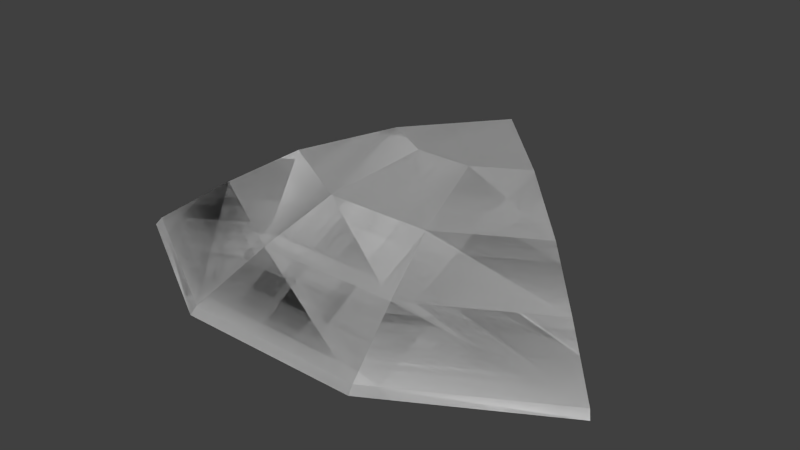 # Source: quadcap.blend  (saved by Blender 2.67.0; exported with 4.5.12 LTS)
import bpy
from mathutils import Matrix  # noqa: F401  (used for matrix-valued properties, if any)

bpy.ops.wm.read_factory_settings(use_empty=True)
scene = bpy.context.scene
scene.name = 'Scene'

# ---- collections
col_collection_1 = bpy.data.collections.new('Collection 1'); scene.collection.children.link(col_collection_1)

# ---- materials (node trees are filled in below, after node groups)
mat_material_001 = bpy.data.materials.new('Material.001')
mat_material_001.alpha_threshold = 0.0
mat_material_001.use_transparent_shadow = False
mat_material_001.diffuse_color = (0.64, 0.64, 0.64, 1.0)
mat_material_001.specular_color = (0.5, 0.5, 0.5)
mat_material_001.roughness = 0.5
mat_material_001.line_color = (0.0, 0.0, 0.0, 1.0)
mat_material_002 = bpy.data.materials.new('Material.002')
mat_material_002.alpha_threshold = 0.0
mat_material_002.use_transparent_shadow = False
mat_material_002.diffuse_color = (0.64, 0.64, 0.64, 1.0)
mat_material_002.specular_color = (0.5, 0.5, 0.5)
mat_material_002.roughness = 0.5
mat_material_002.line_color = (0.0, 0.0, 0.0, 1.0)

# ---- material node trees

# ---- world
world_world = bpy.data.worlds.new('World'); scene.world = world_world
world_world.color = (0.05088, 0.05088, 0.05088)
world_world.use_sun_shadow = False
world_world.sun_shadow_jitter_overblur = 0.0
world_world.cycles.sampling_method = 'MANUAL'
world_world.cycles.sample_map_resolution = 256

# ---- meshes
me_x_001 = bpy.data.meshes.new('X.001')
me_x_001.from_pydata([(-0.5742, 0.04753, -0.02473), (-1.245e-07, 0.625, 0.203), (-0.4543, 0.1706, 0.05955), (-0.3406, 0.2843, 0.1309), (-0.184, 0.4409, 0.1775), (-0.2101, -0.1627, -0.02473), (-0.1662, 0.004254, 0.05955), (-0.1246, 0.1596, 0.1309), (-0.06729, 0.3735, 0.1775), (0.2103, -0.1627, -0.02473), (0.1664, 0.004254, 0.05955), (0.1248, 0.1596, 0.1309), (0.0675, 0.3735, 0.1775), (0.5745, 0.04753, -0.02473), (0.4545, 0.1706, 0.05955), (0.3408, 0.2843, 0.1309), (0.1842, 0.4409, 0.1775), (0.0001076, 0.625, 0.1877), (0.1841, 0.4409, 0.1929), (0.3407, 0.2843, 0.1463), (0.4544, 0.1706, 0.07493), (0.5657, 0.05931, -0.009347), (0.0674, 0.3735, 0.1929), (0.1247, 0.1596, 0.1463), (0.1663, 0.004253, 0.07493), (0.2071, -0.1477, -0.009347), (-0.0674, 0.3735, 0.1929), (-0.1247, 0.1596, 0.1463), (-0.1663, 0.004254, 0.07493), (-0.2071, -0.1477, -0.009347), (-0.1841, 0.4409, 0.1929), (-0.3407, 0.2843, 0.1463), (-0.4544, 0.1706, 0.07493), (-0.5657, 0.05931, -0.009347), (-0.07932, -0.05463, 0.00931), (-0.06274, 0.008451, 0.04115), (0.07954, -0.05463, 0.00931), (0.06295, 0.008451, 0.04115), (-0.05302, -0.02168, -0.0009421), (-0.04193, 0.02052, -0.0009421), (0.05323, -0.02168, -0.0009421), (0.04214, 0.02052, -0.0009421)], [], [(30, 4, 3, 31), (21, 13, 14, 20), (33, 0, 5, 29), (20, 14, 15, 19), (1, 17, 4, 30), (29, 5, 9, 25), (19, 15, 16, 18), (25, 9, 13, 21), (32, 2, 0, 33), (18, 16, 17, 1), (31, 3, 2, 32), (19, 18, 22, 23), (21, 20, 24, 25), (20, 19, 23, 24), (23, 22, 26, 27), (25, 24, 28, 29), (24, 23, 27, 28), (27, 26, 30, 31), (29, 28, 32, 33), (28, 27, 31, 32), (8, 4, 17), (12, 8, 17), (16, 12, 17), (6, 2, 3, 7), (5, 0, 2, 6), (7, 3, 4, 8), (10, 6, 7, 11), (6, 35, 34, 5), (18, 1, 22), (22, 1, 26), (26, 1, 30), (11, 7, 8, 12), (14, 10, 11, 15), (13, 9, 10, 14), (15, 11, 12, 16), (34, 35, 39, 38), (10, 37, 35, 6), (5, 34, 36, 9), (9, 36, 37, 10), (40, 38, 39, 41), (37, 36, 40, 41), (35, 37, 41, 39), (36, 34, 38, 40)])
_uv = me_x_001.uv_layers.new(name='X_001-mesh-map-0')
_uv.uv.foreach_set('vector', [0.6872, 0.7057, 0.6873, 0.7057, 0.6336, 0.6521, 0.6336, 0.6521, 0.9441, 0.575, 0.9471, 0.5709, 0.906, 0.6131, 0.906, 0.6131, 0.5347, 0.1216, 0.5314, 0.1164, 0.6702, 0.02454, 0.6714, 0.03108, 0.906, 0.6131, 0.906, 0.6131, 0.8671, 0.6521, 0.867, 0.6521, 0.7503, 0.7688, 0.7504, 0.7688, 0.6873, 0.7057, 0.6872, 0.7057, 0.6714, 0.03108, 0.6702, 0.02454, 0.8305, 0.02454, 0.8292, 0.03108, 0.867, 0.6521, 0.8671, 0.6521, 0.8134, 0.7057, 0.8134, 0.7057, 0.8292, 0.03108, 0.8305, 0.02454, 0.9693, 0.1164, 0.9659, 0.1216, 0.5946, 0.6131, 0.5947, 0.6131, 0.5536, 0.5709, 0.5565, 0.575, 0.8134, 0.7057, 0.8134, 0.7057, 0.7504, 0.7688, 0.7503, 0.7688, 0.6336, 0.6521, 0.6336, 0.6521, 0.5947, 0.6131, 0.5946, 0.6131, 0.867, 0.6521, 0.8134, 0.7057, 0.7734, 0.6826, 0.793, 0.6093, 0.9441, 0.575, 0.906, 0.6131, 0.8073, 0.5561, 0.8213, 0.504, 0.906, 0.6131, 0.867, 0.6521, 0.793, 0.6093, 0.8073, 0.5561, 0.793, 0.6093, 0.7734, 0.6826, 0.7272, 0.6826, 0.7076, 0.6093, 0.8213, 0.504, 0.8073, 0.5561, 0.6933, 0.5561, 0.6794, 0.504, 0.8073, 0.5561, 0.793, 0.6093, 0.7076, 0.6093, 0.6933, 0.5561, 0.7076, 0.6093, 0.7272, 0.6826, 0.6872, 0.7057, 0.6336, 0.6521, 0.6794, 0.504, 0.6933, 0.5561, 0.5946, 0.6131, 0.5565, 0.575, 0.6933, 0.5561, 0.7076, 0.6093, 0.6336, 0.6521, 0.5946, 0.6131, 0.7273, 0.6826, 0.6873, 0.7057, 0.7504, 0.7688, 0.7734, 0.6826, 0.7273, 0.6826, 0.7504, 0.7688, 0.8134, 0.7057, 0.7734, 0.6826, 0.7504, 0.7688, 0.6934, 0.5561, 0.5947, 0.6131, 0.6336, 0.6521, 0.7076, 0.6093, 0.6783, 0.4989, 0.5536, 0.5709, 0.5947, 0.6131, 0.6934, 0.5561, 0.7076, 0.6093, 0.6336, 0.6521, 0.6873, 0.7057, 0.7273, 0.6826, 0.8073, 0.5561, 0.6934, 0.5561, 0.7076, 0.6093, 0.7931, 0.6093, 0.6934, 0.5561, 0.7288, 0.5575, 0.7231, 0.5359, 0.6783, 0.4989, 0.8134, 0.7057, 0.7503, 0.7688, 0.7734, 0.6826, 0.7734, 0.6826, 0.7503, 0.7688, 0.7272, 0.6826, 0.7272, 0.6826, 0.7503, 0.7688, 0.6872, 0.7057, 0.7931, 0.6093, 0.7076, 0.6093, 0.7273, 0.6826, 0.7734, 0.6826, 0.906, 0.6131, 0.8073, 0.5561, 0.7931, 0.6093, 0.8671, 0.6521, 0.9471, 0.5709, 0.8224, 0.4989, 0.8073, 0.5561, 0.906, 0.6131, 0.8671, 0.6521, 0.7931, 0.6093, 0.7734, 0.6826, 0.8134, 0.7057, 0.717, 0.03544, 0.7227, 0.05705, 0.7298, 0.06119, 0.726, 0.04673, 0.8073, 0.5561, 0.7719, 0.5575, 0.7288, 0.5575, 0.6934, 0.5561, 0.6783, 0.4989, 0.7231, 0.5359, 0.7776, 0.5359, 0.8224, 0.4989, 0.8224, 0.4989, 0.7776, 0.5359, 0.7719, 0.5575, 0.8073, 0.5561, 0.7625, 0.04673, 0.726, 0.04673, 0.7298, 0.06119, 0.7587, 0.06119, 0.7658, 0.05705, 0.7715, 0.03544, 0.7625, 0.04673, 0.7587, 0.06119, 0.7227, 0.05705, 0.7658, 0.05705, 0.7587, 0.06119, 0.7298, 0.06119, 0.7715, 0.03544, 0.717, 0.03544, 0.726, 0.04673, 0.7625, 0.04673])
me_x_001.materials.append(mat_material_001)
me_x_001.use_remesh_preserve_volume = False
me_x_001.use_remesh_preserve_attributes = False
me_x_001.use_mirror_vertex_groups = False
me_x_001.update()
me_x_002 = bpy.data.meshes.new('X.002')
me_x_002.from_pydata([(-0.5742, 0.04753, -0.02473), (-1.245e-07, 0.625, 0.203), (-0.4543, 0.1706, 0.05955), (-0.3406, 0.2843, 0.1309), (-0.184, 0.4409, 0.1775), (-0.2101, -0.1627, -0.02473), (-0.1662, 0.004254, 0.05955), (-0.1246, 0.1596, 0.1309), (-0.06729, 0.3735, 0.1775), (0.2103, -0.1627, -0.02473), (0.1664, 0.004254, 0.05955), (0.1248, 0.1596, 0.1309), (0.0675, 0.3735, 0.1775), (0.5745, 0.04753, -0.02473), (0.4545, 0.1706, 0.05955), (0.3408, 0.2843, 0.1309), (0.1842, 0.4409, 0.1775), (0.0001076, 0.625, 0.1877), (0.1841, 0.4409, 0.1929), (0.3407, 0.2843, 0.1463), (0.4544, 0.1706, 0.07493), (0.5657, 0.05931, -0.009347), (0.0674, 0.3735, 0.1929), (0.1247, 0.1596, 0.1463), (0.1663, 0.004253, 0.07493), (0.2071, -0.1477, -0.009347), (-0.0674, 0.3735, 0.1929), (-0.1247, 0.1596, 0.1463), (-0.1663, 0.004254, 0.07493), (-0.2071, -0.1477, -0.009347), (-0.1841, 0.4409, 0.1929), (-0.3407, 0.2843, 0.1463), (-0.4544, 0.1706, 0.07493), (-0.5657, 0.05931, -0.009347), (-0.07932, -0.05463, 0.00931), (-0.06274, 0.008451, 0.04115), (0.07954, -0.05463, 0.00931), (0.06295, 0.008451, 0.04115), (-0.05302, -0.02168, -0.0009421), (-0.04193, 0.02052, -0.0009421), (0.05323, -0.02168, -0.0009421), (0.04214, 0.02052, -0.0009421)], [], [(30, 4, 3, 31), (21, 13, 14, 20), (33, 0, 5, 29), (20, 14, 15, 19), (1, 17, 4, 30), (29, 5, 9, 25), (19, 15, 16, 18), (25, 9, 13, 21), (32, 2, 0, 33), (18, 16, 17, 1), (31, 3, 2, 32), (19, 18, 22, 23), (21, 20, 24, 25), (20, 19, 23, 24), (23, 22, 26, 27), (25, 24, 28, 29), (24, 23, 27, 28), (27, 26, 30, 31), (29, 28, 32, 33), (28, 27, 31, 32), (8, 4, 17), (12, 8, 17), (16, 12, 17), (6, 2, 3, 7), (5, 0, 2, 6), (7, 3, 4, 8), (10, 6, 7, 11), (6, 35, 34, 5), (18, 1, 22), (22, 1, 26), (26, 1, 30), (11, 7, 8, 12), (14, 10, 11, 15), (13, 9, 10, 14), (15, 11, 12, 16), (34, 35, 39, 38), (10, 37, 35, 6), (5, 34, 36, 9), (9, 36, 37, 10), (40, 38, 39, 41), (37, 36, 40, 41), (35, 37, 41, 39), (36, 34, 38, 40)])
_uv = me_x_002.uv_layers.new(name='X_001-mesh-map-0')
_uv.uv.foreach_set('vector', [0.6872, 0.7057, 0.6873, 0.7057, 0.6336, 0.6521, 0.6336, 0.6521, 0.9441, 0.575, 0.9471, 0.5709, 0.906, 0.6131, 0.906, 0.6131, 0.5347, 0.1216, 0.5314, 0.1164, 0.6702, 0.02454, 0.6714, 0.03108, 0.906, 0.6131, 0.906, 0.6131, 0.8671, 0.6521, 0.867, 0.6521, 0.7503, 0.7688, 0.7504, 0.7688, 0.6873, 0.7057, 0.6872, 0.7057, 0.6714, 0.03108, 0.6702, 0.02454, 0.8305, 0.02454, 0.8292, 0.03108, 0.867, 0.6521, 0.8671, 0.6521, 0.8134, 0.7057, 0.8134, 0.7057, 0.8292, 0.03108, 0.8305, 0.02454, 0.9693, 0.1164, 0.9659, 0.1216, 0.5946, 0.6131, 0.5947, 0.6131, 0.5536, 0.5709, 0.5565, 0.575, 0.8134, 0.7057, 0.8134, 0.7057, 0.7504, 0.7688, 0.7503, 0.7688, 0.6336, 0.6521, 0.6336, 0.6521, 0.5947, 0.6131, 0.5946, 0.6131, 0.867, 0.6521, 0.8134, 0.7057, 0.7734, 0.6826, 0.793, 0.6093, 0.9441, 0.575, 0.906, 0.6131, 0.8073, 0.5561, 0.8213, 0.504, 0.906, 0.6131, 0.867, 0.6521, 0.793, 0.6093, 0.8073, 0.5561, 0.793, 0.6093, 0.7734, 0.6826, 0.7272, 0.6826, 0.7076, 0.6093, 0.8213, 0.504, 0.8073, 0.5561, 0.6933, 0.5561, 0.6794, 0.504, 0.8073, 0.5561, 0.793, 0.6093, 0.7076, 0.6093, 0.6933, 0.5561, 0.7076, 0.6093, 0.7272, 0.6826, 0.6872, 0.7057, 0.6336, 0.6521, 0.6794, 0.504, 0.6933, 0.5561, 0.5946, 0.6131, 0.5565, 0.575, 0.6933, 0.5561, 0.7076, 0.6093, 0.6336, 0.6521, 0.5946, 0.6131, 0.7273, 0.6826, 0.6873, 0.7057, 0.7504, 0.7688, 0.7734, 0.6826, 0.7273, 0.6826, 0.7504, 0.7688, 0.8134, 0.7057, 0.7734, 0.6826, 0.7504, 0.7688, 0.6934, 0.5561, 0.5947, 0.6131, 0.6336, 0.6521, 0.7076, 0.6093, 0.6783, 0.4989, 0.5536, 0.5709, 0.5947, 0.6131, 0.6934, 0.5561, 0.7076, 0.6093, 0.6336, 0.6521, 0.6873, 0.7057, 0.7273, 0.6826, 0.8073, 0.5561, 0.6934, 0.5561, 0.7076, 0.6093, 0.7931, 0.6093, 0.6934, 0.5561, 0.7288, 0.5575, 0.7231, 0.5359, 0.6783, 0.4989, 0.8134, 0.7057, 0.7503, 0.7688, 0.7734, 0.6826, 0.7734, 0.6826, 0.7503, 0.7688, 0.7272, 0.6826, 0.7272, 0.6826, 0.7503, 0.7688, 0.6872, 0.7057, 0.7931, 0.6093, 0.7076, 0.6093, 0.7273, 0.6826, 0.7734, 0.6826, 0.906, 0.6131, 0.8073, 0.5561, 0.7931, 0.6093, 0.8671, 0.6521, 0.9471, 0.5709, 0.8224, 0.4989, 0.8073, 0.5561, 0.906, 0.6131, 0.8671, 0.6521, 0.7931, 0.6093, 0.7734, 0.6826, 0.8134, 0.7057, 0.717, 0.03544, 0.7227, 0.05705, 0.7298, 0.06119, 0.726, 0.04673, 0.8073, 0.5561, 0.7719, 0.5575, 0.7288, 0.5575, 0.6934, 0.5561, 0.6783, 0.4989, 0.7231, 0.5359, 0.7776, 0.5359, 0.8224, 0.4989, 0.8224, 0.4989, 0.7776, 0.5359, 0.7719, 0.5575, 0.8073, 0.5561, 0.7625, 0.04673, 0.726, 0.04673, 0.7298, 0.06119, 0.7587, 0.06119, 0.7658, 0.05705, 0.7715, 0.03544, 0.7625, 0.04673, 0.7587, 0.06119, 0.7227, 0.05705, 0.7658, 0.05705, 0.7587, 0.06119, 0.7298, 0.06119, 0.7715, 0.03544, 0.717, 0.03544, 0.726, 0.04673, 0.7625, 0.04673])
me_x_002.materials.append(mat_material_002)
me_x_002.use_remesh_preserve_volume = False
me_x_002.use_remesh_preserve_attributes = False
me_x_002.use_mirror_vertex_groups = False
me_x_002.update()

# ---- objects
ob_node_collider = bpy.data.objects.new('node_collider', me_x_001)
ob_node_collider_001 = bpy.data.objects.new('node_collider.001', me_x_002)

# ---- transforms, parenting, visibility, modifiers, constraints
ob_node_collider.location = (0.0, 0.0, 0.0)
ob_node_collider.lineart.crease_threshold = 0.0
ob_node_collider_001.location = (0.0, 0.0, 0.0)
ob_node_collider_001.lineart.crease_threshold = 0.0

# ---- collection membership
col_collection_1.objects.link(ob_node_collider)
col_collection_1.objects.link(ob_node_collider_001)

# ---- scene / render settings (as saved in the file)
scene.frame_start = 1; scene.frame_end = 250; scene.frame_set(1)
scene.render.engine = 'BLENDER_EEVEE_NEXT'
scene.render.image_settings.color_mode = 'RGB'
scene.render.image_settings.compression = 90
scene.render.resolution_percentage = 50
scene.render.dither_intensity = 0.0
scene.cycles.use_denoising = False
scene.cycles.samples = 10
scene.cycles.sampling_pattern = 'TABULATED_SOBOL'
scene.cycles.light_sampling_threshold = 0.0
scene.cycles.use_adaptive_sampling = False
scene.cycles.use_light_tree = False
scene.cycles.blur_glossy = 0.0
scene.cycles.volume_bounces = 1
scene.cycles.pixel_filter_type = 'GAUSSIAN'
scene.cycles.sample_clamp_indirect = 0.0
scene.view_settings.view_transform = 'Standard'
bpy.context.view_layer.update()

# ---- added for rendering (the .blend has no active camera and no usable light): camera, sun
cam_auto = bpy.data.cameras.new('AutoCamera')
cam_auto.lens = 50.0
cam_auto.sensor_width = 36.0
cam_auto.clip_end = 1000.0
ob_auto_camera = bpy.data.objects.new('AutoCamera', cam_auto)
scene.collection.objects.link(ob_auto_camera)
ob_auto_camera.location = (1.3059, -1.3358, 1.1338)
ob_auto_camera.rotation_euler = (1.09748, -7.21219e-08, 0.694738)
scene.camera = ob_auto_camera
light_auto_sun = bpy.data.lights.new('AutoSun', 'SUN')
light_auto_sun.energy = 3.0
light_auto_sun.angle = 0.0523599
ob_auto_sun = bpy.data.objects.new('AutoSun', light_auto_sun)
scene.collection.objects.link(ob_auto_sun)
ob_auto_sun.rotation_euler = (0.872665, 0.174533, 0.523599)
bpy.context.view_layer.update()
